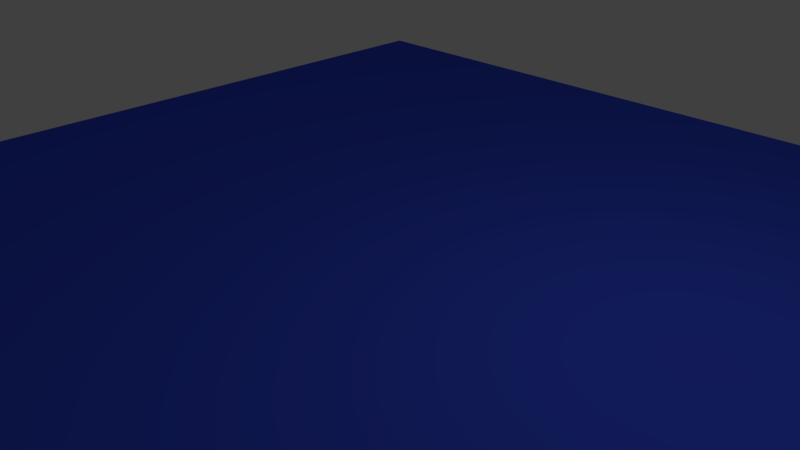 # Source: pa-lake.blend  (saved by Blender 2.72.0; exported with 4.5.12 LTS)
import bpy
from mathutils import Matrix  # noqa: F401  (used for matrix-valued properties, if any)

bpy.ops.wm.read_factory_settings(use_empty=True)
scene = bpy.context.scene
scene.name = 'Scene'

# ---- collections
col_collection_1 = bpy.data.collections.new('Collection 1'); scene.collection.children.link(col_collection_1)

# ---- materials (node trees are filled in below, after node groups)
mat_material_002 = bpy.data.materials.new('Material.002')
mat_material_002.alpha_threshold = 0.0
mat_material_002.use_transparent_shadow = False
mat_material_002.diffuse_color = (0.04846, 0.09229, 0.8, 1.0)
mat_material_002.roughness = 0.5

# ---- material node trees

# ---- world
world_world = bpy.data.worlds.new('World'); scene.world = world_world
world_world.color = (0.05088, 0.05088, 0.05088)
world_world.use_sun_shadow = False
world_world.sun_shadow_jitter_overblur = 0.0
world_world.cycles.sampling_method = 'MANUAL'
world_world.cycles.sample_map_resolution = 256

# ---- cameras
cam_camera = bpy.data.cameras.new('Camera')
cam_camera.clip_end = 100.0
cam_camera.lens = 35.0
cam_camera.sensor_width = 32.0
cam_camera.sensor_height = 18.0
cam_camera.ortho_scale = 7.314
cam_camera.dof.focus_distance = 0.0
cam_camera.dof.aperture_fstop = 128.0

# ---- lights
light_lamp = bpy.data.lights.new('Lamp', 'POINT')
light_lamp.transmission_factor = 0.0
light_lamp.cutoff_distance = 30.0
light_lamp.energy = 100.0
light_lamp.shadow_buffer_clip_start = 1.001
light_lamp.shadow_soft_size = 0.1
light_lamp.shadow_maximum_resolution = 0.006
light_lamp.use_absolute_resolution = True
light_lamp.cycles.use_multiple_importance_sampling = False

# ---- meshes
me_plane_001 = bpy.data.meshes.new('Plane.001')
me_plane_001.from_pydata([(-1.0, -1.0, 0.0), (1.0, -1.0, 0.0), (-1.0, 1.0, 0.0), (1.0, 1.0, 0.0)], [], [(0, 1, 3, 2)])
me_plane_001.materials.append(mat_material_002)
me_plane_001.use_remesh_preserve_volume = False
me_plane_001.use_remesh_preserve_attributes = False
me_plane_001.use_mirror_vertex_groups = False
me_plane_001.update()

# ---- objects
ob_plane_001 = bpy.data.objects.new('Plane.001', me_plane_001)
ob_lamp = bpy.data.objects.new('Lamp', light_lamp)
ob_camera = bpy.data.objects.new('Camera', cam_camera)

# ---- transforms, parenting, visibility, modifiers, constraints
ob_plane_001.location = (0.0, 0.0, -0.1017)
ob_plane_001.scale = (7.833, 7.833, 7.833)
ob_plane_001.lineart.crease_threshold = 0.0
ob_lamp.location = (4.076, 1.005, 5.904)
ob_lamp.rotation_euler = (0.6503, 0.05522, 1.866)
ob_lamp.lock_rotations_4d = False
ob_lamp.empty_display_type = 'ARROWS'
ob_lamp.color = (0.0, 0.0, 0.0, 0.0)
ob_lamp.lineart.crease_threshold = 0.0
ob_camera.location = (7.481, -6.508, 5.344)
ob_camera.rotation_euler = (1.109, 0.01082, 0.8149)
ob_camera.lock_rotations_4d = False
ob_camera.empty_display_type = 'ARROWS'
ob_camera.color = (0.0, 0.0, 0.0, 0.0)
ob_camera.display_type = 'WIRE'
ob_camera.lineart.crease_threshold = 0.0

# ---- collection membership
col_collection_1.objects.link(ob_plane_001)
col_collection_1.objects.link(ob_lamp)
col_collection_1.objects.link(ob_camera)

# ---- scene / render settings (as saved in the file)
scene.camera = ob_camera
scene.frame_start = 1; scene.frame_end = 250; scene.frame_set(1)
scene.render.engine = 'BLENDER_EEVEE_NEXT'
scene.render.resolution_percentage = 50
scene.render.dither_intensity = 0.0
scene.cycles.use_denoising = False
scene.cycles.samples = 10
scene.cycles.sampling_pattern = 'TABULATED_SOBOL'
scene.cycles.light_sampling_threshold = 0.0
scene.cycles.use_adaptive_sampling = False
scene.cycles.use_light_tree = False
scene.cycles.blur_glossy = 0.0
scene.cycles.pixel_filter_type = 'GAUSSIAN'
scene.cycles.sample_clamp_indirect = 0.0
scene.view_settings.view_transform = 'Standard'
bpy.context.view_layer.update()
